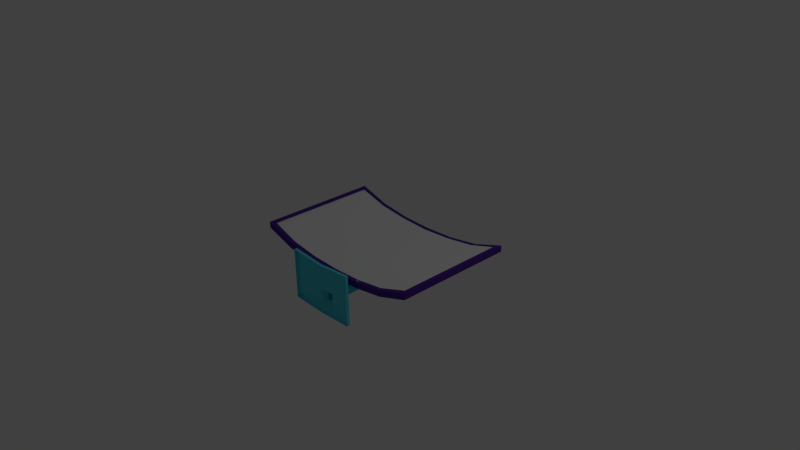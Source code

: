 # Source: PC_Monitor.blend  (saved by Blender 2.71.0; exported with 4.5.12 LTS)
import bpy
from mathutils import Matrix  # noqa: F401  (used for matrix-valued properties, if any)

bpy.ops.wm.read_factory_settings(use_empty=True)
scene = bpy.context.scene
scene.name = 'Scene'

# ---- collections
col_collection_1 = bpy.data.collections.new('Collection 1'); scene.collection.children.link(col_collection_1)

# ---- materials (node trees are filled in below, after node groups)
mat_display_material = bpy.data.materials.new('Display_Material')
mat_display_material.alpha_threshold = 0.0
mat_display_material.use_transparent_shadow = False
mat_display_material.roughness = 0.5
mat_display_material.line_color = (0.0, 0.0, 0.0, 1.0)
mat_display_frame = bpy.data.materials.new('Display_Frame')
mat_display_frame.alpha_threshold = 0.0
mat_display_frame.use_transparent_shadow = False
mat_display_frame.diffuse_color = (0.08208, 0.02534, 0.2957, 1.0)
mat_display_frame.roughness = 0.5
mat_display_frame.line_color = (0.0, 0.0, 0.0, 1.0)
mat_display_support = bpy.data.materials.new('Display_Support')
mat_display_support.alpha_threshold = 0.0
mat_display_support.use_transparent_shadow = False
mat_display_support.diffuse_color = (0.09108, 0.6683, 0.8, 1.0)
mat_display_support.roughness = 0.5
mat_display_support.line_color = (0.0, 0.0, 0.0, 1.0)

# ---- material node trees

# ---- world
world_world = bpy.data.worlds.new('World'); scene.world = world_world
world_world.color = (0.05088, 0.05088, 0.05088)
world_world.use_sun_shadow = False
world_world.sun_shadow_jitter_overblur = 0.0
world_world.cycles.sampling_method = 'MANUAL'
world_world.cycles.sample_map_resolution = 256

# ---- cameras
cam_camera = bpy.data.cameras.new('Camera')
cam_camera.clip_end = 100.0
cam_camera.lens = 35.0
cam_camera.sensor_width = 32.0
cam_camera.sensor_height = 18.0
cam_camera.ortho_scale = 7.314
cam_camera.dof.focus_distance = 0.0
cam_camera.dof.aperture_fstop = 128.0

# ---- lights
light_lamp = bpy.data.lights.new('Lamp', 'POINT')
light_lamp.transmission_factor = 0.0
light_lamp.cutoff_distance = 30.0
light_lamp.energy = 100.0
light_lamp.shadow_buffer_clip_start = 1.001
light_lamp.shadow_soft_size = 0.1
light_lamp.shadow_maximum_resolution = 0.006
light_lamp.use_absolute_resolution = True
light_lamp.cycles.use_multiple_importance_sampling = False

# ---- meshes
me_cube = bpy.data.meshes.new('Cube')
me_cube.from_pydata([(0.4142, -0.09943, -0.06787), (0.4142, 0.4187, -0.06787), (-0.001247, -0.09943, -0.08482), (-0.001246, 0.4187, -0.08482), (-0.4167, -0.09943, -0.06775), (-0.4167, 0.4187, -0.06775), (0.2473, -0.04448, -0.0897), (0.2473, 0.3637, -0.0897), (-0.001252, -0.04448, -0.103), (-0.001252, 0.3637, -0.103), (-0.2498, -0.04448, -0.0896), (-0.2498, 0.3637, -0.0896), (0.1417, 0.04313, -0.1361), (0.1417, 0.2767, -0.1611), (-0.001254, 0.04231, -0.1438), (-0.001254, 0.2758, -0.1687), (-0.1442, 0.04314, -0.1361), (-0.1442, 0.2767, -0.161), (0.05006, 0.01165, -0.2649), (0.05006, 0.08972, -0.3654), (-0.001271, 0.008367, -0.2674), (-0.001271, 0.08644, -0.3679), (-0.0526, 0.01168, -0.2648), (-0.0526, 0.08975, -0.3653), (0.05004, -0.7263, -0.2586), (0.05004, -0.7263, -0.387), (-0.001286, -0.7263, -0.2609), (-0.001286, -0.7263, -0.3895), (-0.05262, -0.7263, -0.2585), (-0.05262, -0.7263, -0.387), (0.4075, -0.09943, -0.03561), (0.4075, 0.4187, -0.03561), (-0.007976, -0.09943, -0.05256), (-0.007976, 0.4187, -0.05256), (-0.4234, -0.09943, -0.03549), (-0.4234, 0.4187, -0.03549), (0.1044, -0.7884, -0.223), (0.1044, -0.7885, -0.4393), (-0.001286, -0.7884, -0.231), (-0.001286, -0.7884, -0.4445), (-0.1069, -0.7884, -0.223), (-0.1069, -0.7884, -0.4392), (0.4907, -0.8414, 0.2128), (0.4907, -0.8414, -0.4779), (-0.001286, -0.8414, 0.1758), (-0.001286, -0.8414, -0.4954), (-0.4932, -0.8414, 0.213), (-0.4932, -0.8414, -0.4778), (0.4907, -0.8827, 0.2128), (0.4907, -0.8827, -0.4779), (-0.001286, -0.8827, 0.1758), (-0.001286, -0.8827, -0.4954), (-0.4932, -0.8827, 0.213), (-0.4932, -0.8827, -0.4778), (1.294, -0.6816, 0.1602), (1.294, -0.6816, 0.2462), (-1.288, -0.6816, 0.2462), (-1.288, -0.6816, 0.1602), (1.294, 0.9853, 0.1602), (1.294, 0.9853, 0.2462), (-1.288, 0.9853, 0.2462), (-1.288, 0.9853, 0.1602), (0.8635, -0.6816, 0.02124), (0.4332, -0.6816, -0.04111), (0.002968, -0.6816, -0.05795), (-0.4273, -0.6816, -0.04111), (-0.8576, -0.6816, 0.02075), (0.8635, -0.6816, 0.1072), (0.4332, -0.6816, 0.04486), (0.002968, -0.6816, 0.02803), (-0.4273, -0.6816, 0.04477), (-0.8576, -0.6816, 0.1068), (0.8635, 0.9853, 0.02124), (0.4332, 0.9853, -0.04111), (0.00297, 0.9853, -0.05795), (-0.4273, 0.9853, -0.04111), (-0.8576, 0.9853, 0.02096), (0.8635, 0.9853, 0.1072), (0.4332, 0.9853, 0.04486), (0.002968, 0.9853, 0.02803), (-0.4273, 0.9853, 0.04486), (-0.8576, 0.9853, 0.107), (1.242, -0.6268, 0.2439), (-1.236, -0.6268, 0.2439), (1.242, 0.9305, 0.2439), (-1.236, 0.9305, 0.2439), (0.8292, -0.6268, 0.103), (0.4161, -0.6268, 0.04538), (0.002968, -0.6268, 0.02961), (-0.4102, -0.6268, 0.0452), (-0.8233, -0.6268, 0.1024), (0.8292, 0.9305, 0.103), (0.4161, 0.9305, 0.04538), (0.002968, 0.9305, 0.02961), (-0.4102, 0.9305, 0.0452), (-0.8233, 0.9305, 0.1024), (1.242, -0.6268, 0.216), (-1.236, -0.6268, 0.216), (1.242, 0.9305, 0.216), (-1.236, 0.9305, 0.216), (0.8292, -0.6268, 0.07508), (0.4161, -0.6268, 0.01749), (0.002968, -0.6268, 0.001721), (-0.4102, -0.6268, 0.01731), (-0.8233, -0.6268, 0.07454), (0.8292, 0.9305, 0.07507), (0.4161, 0.9305, 0.01749), (0.002968, 0.9305, 0.001719), (-0.4102, 0.9305, 0.01731), (-0.8233, 0.9305, 0.07455), (1.245, -0.6556, 0.1805), (1.245, -0.6556, 0.2231), (-1.248, -0.6556, 0.2231), (-1.248, -0.6556, 0.1805), (1.245, 0.9357, 0.1805), (1.245, 0.9357, 0.2231), (-1.248, 0.9357, 0.2231), (-1.248, 0.9357, 0.1805), (0.8296, -0.6556, 0.05579), (0.4142, -0.6556, 0.001714), (-0.001247, -0.6556, -0.01205), (-0.4167, -0.6556, 0.001836), (-0.8321, -0.6556, 0.05632), (0.8296, -0.6556, 0.09841), (0.4142, -0.6556, 0.04423), (-0.001248, -0.6556, 0.02416), (-0.4167, -0.6556, 0.04441), (-0.8321, -0.6556, 0.09891), (0.8296, 0.9357, 0.0558), (0.4142, 0.9357, 0.001715), (-0.001246, 0.9357, -0.01205), (-0.4167, 0.9357, 0.001834), (-0.8321, 0.9357, 0.05632), (0.8296, 0.9357, 0.09841), (0.4142, 0.9357, 0.04423), (-0.001247, 0.9357, 0.02416), (-0.4167, 0.9357, 0.0444), (-0.8321, 0.9357, 0.09891), (1.245, -0.1053, 0.1805), (1.245, 0.4251, 0.1805), (1.245, -0.1053, 0.2231), (1.245, 0.4251, 0.2231), (-1.248, -0.1053, 0.2231), (-1.248, 0.4251, 0.2231), (-1.248, -0.1053, 0.1805), (-1.248, 0.4251, 0.1805), (0.8296, 0.4251, 0.09841), (0.8296, -0.1053, 0.09841), (0.4142, 0.4251, 0.04423), (0.4142, -0.1053, 0.04423), (-0.001247, 0.4251, 0.02416), (-0.001247, -0.1053, 0.02416), (-0.4167, 0.4251, 0.0444), (-0.4167, -0.1053, 0.04441), (-0.8321, 0.4251, 0.09891), (-0.8321, -0.1053, 0.09891)], [], [(5, 3, 9, 11), (2, 4, 10, 8), (11, 9, 15, 17), (8, 10, 16, 14), (0, 2, 8, 6), (3, 1, 7, 9), (4, 5, 11, 10), (1, 0, 6, 7), (17, 15, 21, 23), (14, 16, 22, 20), (6, 8, 14, 12), (9, 7, 13, 15), (10, 11, 17, 16), (7, 6, 12, 13), (23, 21, 27, 29), (20, 22, 28, 26), (12, 14, 20, 18), (15, 13, 19, 21), (16, 17, 23, 22), (13, 12, 18, 19), (29, 27, 39, 41), (26, 28, 40, 38), (18, 20, 26, 24), (21, 19, 25, 27), (22, 23, 29, 28), (19, 18, 24, 25), (4, 2, 32, 34), (3, 5, 35, 33), (2, 0, 30, 32), (1, 3, 33, 31), (5, 4, 34, 35), (0, 1, 31, 30), (41, 39, 45, 47), (38, 40, 46, 44), (24, 26, 38, 36), (27, 25, 37, 39), (28, 29, 41, 40), (25, 24, 36, 37), (47, 45, 51, 53), (44, 46, 52, 50), (36, 38, 44, 42), (39, 37, 43, 45), (40, 41, 47, 46), (37, 36, 42, 43), (42, 44, 50, 48), (45, 43, 49, 51), (46, 47, 53, 52), (43, 42, 48, 49), (66, 71, 56, 57), (76, 61, 60, 81), (54, 58, 59, 55), (56, 60, 61, 57), (54, 55, 67, 62), (62, 67, 68, 63), (63, 68, 69, 64), (64, 69, 70, 65), (65, 70, 71, 66), (58, 72, 77, 59), (72, 73, 78, 77), (73, 74, 79, 78), (74, 75, 80, 79), (75, 76, 81, 80), (80, 81, 95, 94), (79, 80, 94, 93), (78, 79, 93, 92), (77, 78, 92, 91), (59, 77, 91, 84), (71, 70, 89, 90), (70, 69, 88, 89), (69, 68, 87, 88), (68, 67, 86, 87), (67, 55, 82, 86), (81, 60, 85, 95), (60, 56, 83, 85), (55, 59, 84, 82), (56, 71, 90, 83), (66, 57, 61, 76), (65, 66, 76, 75), (64, 65, 75, 74), (63, 64, 74, 73), (62, 63, 73, 72), (54, 62, 72, 58), (94, 95, 109, 108), (93, 94, 108, 107), (92, 93, 107, 106), (91, 92, 106, 105), (84, 91, 105, 98), (90, 89, 103, 104), (89, 88, 102, 103), (88, 87, 101, 102), (87, 86, 100, 101), (86, 82, 96, 100), (95, 85, 99, 109), (85, 83, 97, 99), (82, 84, 98, 96), (83, 90, 104, 97), (122, 127, 112, 113), (132, 117, 116, 137), (139, 114, 115, 141), (154, 137, 116, 143), (143, 116, 117, 145), (110, 111, 123, 118), (118, 123, 124, 119), (119, 124, 125, 120), (120, 125, 126, 121), (121, 126, 127, 122), (114, 128, 133, 115), (128, 129, 134, 133), (129, 130, 135, 134), (130, 131, 136, 135), (131, 132, 137, 136), (141, 115, 133, 146), (146, 133, 134, 148), (148, 134, 135, 150), (150, 135, 136, 152), (152, 136, 137, 154), (110, 138, 140, 111), (138, 139, 141, 140), (127, 155, 142, 112), (155, 154, 143, 142), (112, 142, 144, 113), (142, 143, 145, 144), (111, 140, 147, 123), (140, 141, 146, 147), (123, 147, 149, 124), (147, 146, 148, 149), (124, 149, 151, 125), (149, 148, 150, 151), (125, 151, 153, 126), (151, 150, 152, 153), (126, 153, 155, 127), (153, 152, 154, 155)])
me_cube.polygons.foreach_set('use_smooth', [True] * 132)
me_cube.polygons.foreach_set('material_index', [2, 2, 2, 2, 2, 2, 2, 2, 2, 2, 2, 2, 2, 2, 2, 2, 2, 2, 2, 2, 2, 2, 2, 2, 2, 2, 2, 2, 2, 2, 2, 2, 2, 2, 2, 2, 2, 2, 2, 2, 2, 2, 2, 2, 2, 2, 2, 2, 1, 1, 1, 1, 1, 1, 1, 1, 1, 1, 1, 1, 1, 1, 1, 1, 1, 1, 1, 1, 1, 1, 1, 1, 1, 1, 1, 1, 1, 1, 1, 1, 1, 1, 1, 1, 1, 1, 1, 1, 1, 1, 1, 1, 1, 1, 1, 1, 0, 0, 0, 0, 0, 0, 0, 0, 0, 0, 0, 0, 0, 0, 0, 0, 0, 0, 0, 0, 0, 0, 0, 0, 0, 0, 0, 0, 0, 0, 0, 0, 0, 0, 0, 0])
_uv = me_cube.uv_layers.new(name='UVMap')
_uv.uv.foreach_set('vector', [0.0, 0.0, 0.0, 0.0, 0.0, 0.0, 0.0, 0.0, 0.0, 0.0, 0.0, 0.0, 0.0, 0.0, 0.0, 0.0, 0.0, 0.0, 0.0, 0.0, 0.0, 0.0, 0.0, 0.0, 0.0, 0.0, 0.0, 0.0, 0.0, 0.0, 0.0, 0.0, 0.0, 0.0, 0.0, 0.0, 0.0, 0.0, 0.0, 0.0, 0.0, 0.0, 0.0, 0.0, 0.0, 0.0, 0.0, 0.0, 0.0, 0.0, 0.0, 0.0, 0.0, 0.0, 0.0, 0.0, 0.0, 0.0, 0.0, 0.0, 0.0, 0.0, 0.0, 0.0, 0.0, 0.0, 0.0, 0.0, 0.0, 0.0, 0.0, 0.0, 0.0, 0.0, 0.0, 0.0, 0.0, 0.0, 0.0, 0.0, 0.0, 0.0, 0.0, 0.0, 0.0, 0.0, 0.0, 0.0, 0.0, 0.0, 0.0, 0.0, 0.0, 0.0, 0.0, 0.0, 0.0, 0.0, 0.0, 0.0, 0.0, 0.0, 0.0, 0.0, 0.0, 0.0, 0.0, 0.0, 0.0, 0.0, 0.0, 0.0, 0.0, 0.0, 0.0, 0.0, 0.0, 0.0, 0.0, 0.0, 0.0, 0.0, 0.0, 0.0, 0.0, 0.0, 0.0, 0.0, 0.0, 0.0, 0.0, 0.0, 0.0, 0.0, 0.0, 0.0, 0.0, 0.0, 0.0, 0.0, 0.0, 0.0, 0.0, 0.0, 0.0, 0.0, 0.0, 0.0, 0.0, 0.0, 0.0, 0.0, 0.0, 0.0, 0.0, 0.0, 0.0, 0.0, 0.0, 0.0, 0.0, 0.0, 0.0, 0.0, 0.0, 0.0, 0.0, 0.0, 0.0, 0.0, 0.0, 0.0, 0.0, 0.0, 0.0, 0.0, 0.0, 0.0, 0.0, 0.0, 0.0, 0.0, 0.0, 0.0, 0.0, 0.0, 0.0, 0.0, 0.0, 0.0, 0.0, 0.0, 0.0, 0.0, 0.0, 0.0, 0.0, 0.0, 0.0, 0.0, 0.0, 0.0, 0.0, 0.0, 0.0, 0.0, 0.0, 0.0, 0.0, 0.0, 0.0, 0.0, 0.0, 0.0, 0.0, 0.0, 0.0, 0.0, 0.0, 0.0, 0.0, 0.0, 0.0, 0.0, 0.0, 0.0, 0.0, 0.0, 0.0, 0.0, 0.0, 0.0, 0.0, 0.0, 0.0, 0.0, 0.0, 0.0, 0.0, 0.0, 0.0, 0.0, 0.0, 0.0, 0.0, 0.0, 0.0, 0.0, 0.0, 0.0, 0.0, 0.0, 0.0, 0.0, 0.0, 0.0, 0.0, 0.0, 0.0, 0.0, 0.0, 0.0, 0.0, 0.0, 0.0, 0.0, 0.0, 0.0, 0.0, 0.0, 0.0, 0.0, 0.0, 0.0, 0.0, 0.0, 0.0, 0.0, 0.0, 0.0, 0.0, 0.0, 0.0, 0.0, 0.0, 0.0, 0.0, 0.0, 0.0, 0.0, 0.0, 0.0, 0.0, 0.0, 0.0, 0.0, 0.0, 0.0, 0.0, 0.0, 0.0, 0.0, 0.0, 0.0, 0.0, 0.0, 0.0, 0.0, 0.0, 0.0, 0.0, 0.0, 0.0, 0.0, 0.0, 0.0, 0.0, 0.0, 0.0, 0.0, 0.0, 0.0, 0.0, 0.0, 0.0, 0.0, 0.0, 0.0, 0.0, 0.0, 0.0, 0.0, 0.0, 0.0, 0.0, 0.0, 0.0, 0.0, 0.0, 0.0, 0.0, 0.0, 0.0, 0.0, 0.0, 0.0, 0.0, 0.0, 0.0, 0.0, 0.0, 0.0, 0.0, 0.0, 0.0, 0.0, 0.0, 0.0, 0.0, 0.0, 0.0, 0.0, 0.0, 0.0, 0.0, 0.0, 0.0, 0.0, 0.0, 0.0, 0.0, 0.0, 0.0, 0.0, 0.0, 0.0, 0.0, 0.0, 0.0, 0.0, 0.0, 0.0, 0.0, 0.0, 0.4082, 0.5287, 0.4082, 0.548, 0.332, 0.548, 0.3438, 0.5287, 0.4082, 0.07683, 0.3438, 0.07683, 0.332, 0.05893, 0.4082, 0.05893, 0.9316, 0.5287, 0.9316, 0.07812, 0.9453, 0.0625, 0.9453, 0.548, 0.332, 0.548, 0.332, 0.05893, 0.3438, 0.07683, 0.3438, 0.5287, 0.9316, 0.5287, 0.9453, 0.548, 0.8789, 0.548, 0.8789, 0.5287, 0.8789, 0.5287, 0.8789, 0.548, 0.7694, 0.548, 0.7694, 0.5287, 0.7694, 0.5287, 0.7694, 0.548, 0.6387, 0.548, 0.6387, 0.5287, 0.6387, 0.5287, 0.6387, 0.548, 0.4959, 0.548, 0.5051, 0.5287, 0.5051, 0.5287, 0.4959, 0.548, 0.4082, 0.548, 0.4082, 0.5287, 0.9316, 0.07812, 0.8789, 0.07812, 0.8789, 0.05893, 0.9453, 0.0625, 0.8789, 0.07812, 0.7695, 0.07812, 0.7694, 0.05893, 0.8789, 0.05893, 0.7695, 0.07812, 0.6387, 0.07683, 0.6387, 0.05893, 0.7694, 0.05893, 0.6387, 0.07683, 0.5046, 0.07683, 0.4949, 0.05893, 0.6387, 0.05893, 0.5046, 0.07683, 0.4082, 0.07683, 0.4082, 0.05893, 0.4949, 0.05893, 0.4949, 0.05893, 0.4082, 0.05893, 0.4082, 0.03934, 0.495, 0.03934, 0.6387, 0.05893, 0.4949, 0.05893, 0.495, 0.03934, 0.6387, 0.03934, 0.7694, 0.05893, 0.6387, 0.05893, 0.6387, 0.03934, 0.7694, 0.03934, 0.8789, 0.05893, 0.7694, 0.05893, 0.7694, 0.03934, 0.8789, 0.03934, 0.9453, 0.0625, 0.8789, 0.05893, 0.8789, 0.03934, 0.9609, 0.03934, 0.4082, 0.548, 0.4959, 0.548, 0.4961, 0.5742, 0.4102, 0.5742, 0.4959, 0.548, 0.6387, 0.548, 0.6406, 0.5742, 0.4961, 0.5742, 0.6387, 0.548, 0.7694, 0.548, 0.7695, 0.5742, 0.6406, 0.5742, 0.7694, 0.548, 0.8789, 0.548, 0.8789, 0.5742, 0.7695, 0.5742, 0.8789, 0.548, 0.9453, 0.548, 0.9609, 0.5742, 0.8789, 0.5742, 0.4082, 0.05893, 0.332, 0.05893, 0.3242, 0.03934, 0.4082, 0.03934, 0.332, 0.05893, 0.332, 0.548, 0.3242, 0.5742, 0.3242, 0.03934, 0.9453, 0.548, 0.9453, 0.0625, 0.9609, 0.03934, 0.9609, 0.5742, 0.332, 0.548, 0.4082, 0.548, 0.4102, 0.5742, 0.3242, 0.5742, 0.4082, 0.5287, 0.3438, 0.5287, 0.3438, 0.07683, 0.4082, 0.07683, 0.5051, 0.5287, 0.4082, 0.5287, 0.4082, 0.07683, 0.5046, 0.07683, 0.6387, 0.5287, 0.5051, 0.5287, 0.5046, 0.07683, 0.6387, 0.07683, 0.7694, 0.5287, 0.6387, 0.5287, 0.6387, 0.07683, 0.7695, 0.07812, 0.8789, 0.5287, 0.7694, 0.5287, 0.7695, 0.07812, 0.8789, 0.07812, 0.9316, 0.5287, 0.8789, 0.5287, 0.8789, 0.07812, 0.9316, 0.07812, 0.495, 0.03934, 0.4082, 0.03934, 0.4082, 0.03093, 0.4932, 0.03093, 0.6387, 0.03934, 0.495, 0.03934, 0.4932, 0.03093, 0.6387, 0.03093, 0.7694, 0.03934, 0.6387, 0.03934, 0.6387, 0.03093, 0.7694, 0.03093, 0.8789, 0.03934, 0.7694, 0.03934, 0.7694, 0.03093, 0.8828, 0.03093, 0.9609, 0.03934, 0.8789, 0.03934, 0.8828, 0.03093, 0.9727, 0.03093, 0.4102, 0.5742, 0.4961, 0.5742, 0.4922, 0.5898, 0.4102, 0.5898, 0.4961, 0.5742, 0.6406, 0.5742, 0.6406, 0.5898, 0.4922, 0.5898, 0.6406, 0.5742, 0.7695, 0.5742, 0.7695, 0.5898, 0.6406, 0.5898, 0.7695, 0.5742, 0.8789, 0.5742, 0.8789, 0.5898, 0.7695, 0.5898, 0.8789, 0.5742, 0.9609, 0.5742, 0.9727, 0.5898, 0.8789, 0.5898, 0.4082, 0.03934, 0.3242, 0.03934, 0.3047, 0.03125, 0.4082, 0.03093, 0.3242, 0.03934, 0.3242, 0.5742, 0.3047, 0.5898, 0.3047, 0.03125, 0.9609, 0.5742, 0.9609, 0.03934, 0.9727, 0.03093, 0.9727, 0.5898, 0.3242, 0.5742, 0.4102, 0.5742, 0.4102, 0.5898, 0.3047, 0.5898, 0.1069, 0.6297, 0.1069, 0.638, 0.01172, 0.6367, 0.0, 0.6289, 0.1069, 1.0, 0.0, 1.0, 0.01172, 0.9883, 0.1069, 0.9883, 0.5965, 0.8658, 0.5965, 1.0, 0.5883, 0.9883, 0.5883, 0.8658, 0.1069, 0.8658, 0.1069, 0.9883, 0.01172, 0.9883, 0.01172, 0.8672, 0.01172, 0.8672, 0.01172, 0.9883, 0.0, 1.0, 0.0, 0.8672, 0.5965, 0.6297, 0.5883, 0.638, 0.5006, 0.638, 0.5006, 0.6297, 0.5006, 0.6297, 0.5006, 0.638, 0.4037, 0.638, 0.4024, 0.6297, 0.4024, 0.6297, 0.4037, 0.638, 0.3031, 0.638, 0.3031, 0.6297, 0.3031, 0.6297, 0.3031, 0.638, 0.2033, 0.638, 0.2033, 0.6297, 0.2033, 0.6297, 0.2033, 0.638, 0.1069, 0.638, 0.1069, 0.6297, 0.5965, 1.0, 0.5006, 1.0, 0.5006, 0.9883, 0.5883, 0.9883, 0.5006, 1.0, 0.4037, 1.0, 0.4037, 0.9883, 0.5006, 0.9883, 0.4037, 1.0, 0.3031, 1.0, 0.3031, 0.9883, 0.4037, 0.9883, 0.3031, 1.0, 0.2033, 1.0, 0.2033, 0.9883, 0.3031, 0.9883, 0.2033, 1.0, 0.1069, 1.0, 0.1069, 0.9883, 0.2033, 0.9883, 0.5883, 0.8658, 0.5883, 0.9883, 0.5006, 0.9883, 0.5006, 0.8658, 0.5006, 0.8658, 0.5006, 0.9883, 0.4037, 0.9883, 0.4037, 0.8658, 0.4037, 0.8658, 0.4037, 0.9883, 0.3031, 0.9883, 0.3031, 0.8658, 0.3031, 0.8658, 0.3031, 0.9883, 0.2033, 0.9883, 0.2033, 0.8658, 0.2033, 0.8658, 0.2033, 0.9883, 0.1069, 0.9883, 0.1069, 0.8658, 0.5965, 0.6297, 0.5965, 0.7483, 0.5883, 0.7483, 0.5883, 0.638, 0.5965, 0.7483, 0.5965, 0.8658, 0.5883, 0.8658, 0.5883, 0.7483, 0.1069, 0.638, 0.1069, 0.7483, 0.01172, 0.75, 0.01172, 0.6367, 0.1069, 0.7483, 0.1069, 0.8658, 0.01172, 0.8672, 0.01172, 0.75, 0.01172, 0.6367, 0.01172, 0.75, 0.0, 0.75, 0.0, 0.6289, 0.01172, 0.75, 0.01172, 0.8672, 0.0, 0.8672, 0.0, 0.75, 0.5883, 0.638, 0.5883, 0.7483, 0.5006, 0.7483, 0.5006, 0.638, 0.5883, 0.7483, 0.5883, 0.8658, 0.5006, 0.8658, 0.5006, 0.7483, 0.5006, 0.638, 0.5006, 0.7483, 0.4037, 0.7483, 0.4037, 0.638, 0.5006, 0.7483, 0.5006, 0.8658, 0.4037, 0.8658, 0.4037, 0.7483, 0.4037, 0.638, 0.4037, 0.7483, 0.3031, 0.7483, 0.3031, 0.638, 0.4037, 0.7483, 0.4037, 0.8658, 0.3031, 0.8658, 0.3031, 0.7483, 0.3031, 0.638, 0.3031, 0.7483, 0.2033, 0.7483, 0.2033, 0.638, 0.3031, 0.7483, 0.3031, 0.8658, 0.2033, 0.8658, 0.2033, 0.7483, 0.2033, 0.638, 0.2033, 0.7483, 0.1069, 0.7483, 0.1069, 0.638, 0.2033, 0.7483, 0.2033, 0.8658, 0.1069, 0.8658, 0.1069, 0.7483])
me_cube.materials.append(mat_display_material)
me_cube.materials.append(mat_display_frame)
me_cube.materials.append(mat_display_support)
me_cube.use_remesh_preserve_volume = False
me_cube.use_remesh_preserve_attributes = False
me_cube.use_mirror_vertex_groups = False
me_cube.update()

# ---- objects
ob_display = bpy.data.objects.new('Display', me_cube)
ob_lamp = bpy.data.objects.new('Lamp', light_lamp)
ob_camera = bpy.data.objects.new('Camera', cam_camera)

# ---- transforms, parenting, visibility, modifiers, constraints
ob_display.location = (0.0, 0.0, 0.0)
ob_display.lock_rotations_4d = False
ob_display.empty_display_type = 'ARROWS'
ob_display.lineart.crease_threshold = 0.0
_m = ob_display.modifiers.new('EdgeSplit', 'EDGE_SPLIT')
_m.split_angle = 0.4887
ob_lamp.location = (4.076, 1.005, 5.904)
ob_lamp.rotation_euler = (0.6503, 0.05522, 1.866)
ob_lamp.lock_rotations_4d = False
ob_lamp.empty_display_type = 'ARROWS'
ob_lamp.color = (0.0, 0.0, 0.0, 0.0)
ob_lamp.lineart.crease_threshold = 0.0
ob_camera.location = (7.481, -6.508, 5.344)
ob_camera.rotation_euler = (1.109, 0.01082, 0.8149)
ob_camera.lock_rotations_4d = False
ob_camera.empty_display_type = 'ARROWS'
ob_camera.color = (0.0, 0.0, 0.0, 0.0)
ob_camera.display_type = 'WIRE'
ob_camera.lineart.crease_threshold = 0.0

# ---- collection membership
col_collection_1.objects.link(ob_display)
col_collection_1.objects.link(ob_lamp)
col_collection_1.objects.link(ob_camera)

# ---- scene / render settings (as saved in the file)
scene.camera = ob_camera
scene.frame_start = 1; scene.frame_end = 250; scene.frame_set(1)
scene.render.engine = 'BLENDER_EEVEE_NEXT'
scene.render.resolution_percentage = 50
scene.render.dither_intensity = 0.0
scene.cycles.use_denoising = False
scene.cycles.samples = 10
scene.cycles.sampling_pattern = 'TABULATED_SOBOL'
scene.cycles.light_sampling_threshold = 0.0
scene.cycles.use_adaptive_sampling = False
scene.cycles.use_light_tree = False
scene.cycles.blur_glossy = 0.0
scene.cycles.volume_bounces = 1
scene.cycles.pixel_filter_type = 'GAUSSIAN'
scene.cycles.sample_clamp_indirect = 0.0
scene.view_settings.view_transform = 'Standard'
bpy.context.view_layer.update()
